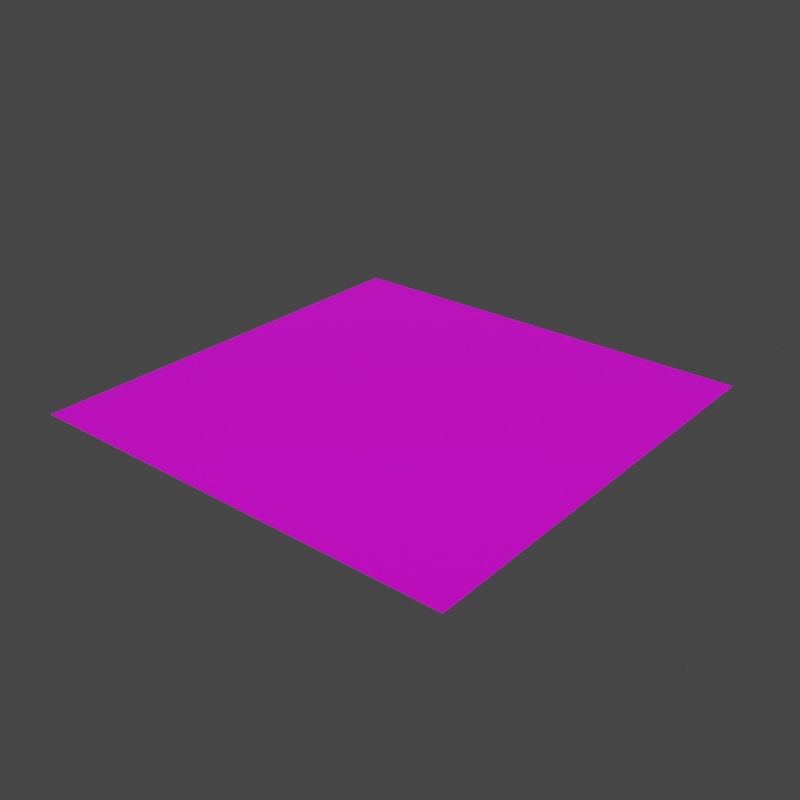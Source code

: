# Source: checkpoint.blend  (saved by Blender 3.0.42; exported with 4.5.12 LTS)
import bpy
from mathutils import Matrix  # noqa: F401  (used for matrix-valued properties, if any)

bpy.ops.wm.read_factory_settings(use_empty=True)
scene = bpy.context.scene
scene.name = 'Scene'

# ---- collections
col_collection = bpy.data.collections.new('Collection'); scene.collection.children.link(col_collection)

# ---- images (referenced by path relative to the original .blend; pixels are not part of the script)
import os
ASSET_DIR = os.environ.get("B2B_ASSET_DIR", "")  # directory of the original .blend (textures are referenced by path, not embedded)
HERE = os.path.dirname(os.path.abspath(__file__))  # packed textures are extracted next to this script under _unpacked/

def load_image(name, relpath, width, height, colorspace="sRGB"):
    """Load a texture the original file referenced (path relative to the .blend, or extracted next to this script)."""
    p = next((c for c in (os.path.join(HERE, relpath), os.path.join(ASSET_DIR, relpath)) if relpath and os.path.exists(c)), "")
    if p:
        img = bpy.data.images.load(p, check_existing=True)
        img.name = name
    else:  # same state as the original file: an image datablock whose file is absent (Cycles renders it pink)
        img = bpy.data.images.new(name, width, height)
        img.source = "FILE"
        img.filepath = "//" + (relpath or name)
    img.colorspace_settings.name = colorspace
    return img
img_checktex_png = load_image('checktex.png', 'Textures/checktex.png', 1024, 1024, 'sRGB')

# ---- materials (node trees are filled in below, after node groups)
mat_checktex1 = bpy.data.materials.new('checktex1')
mat_checktex1.use_backface_culling = True

# ---- material node trees
mat_checktex1.use_nodes = True; mat_checktex1.node_tree.nodes.clear()
_N = mat_checktex1.node_tree.nodes; _L = mat_checktex1.node_tree.links
n0 = _N.new('ShaderNodeBsdfPrincipled'); n0.name = 'Principled BSDF'; n0.location = (10, 300)
n0.distribution = 'GGX'
n0.subsurface_method = 'RANDOM_WALK_SKIN'
n0.inputs[3].default_value = 1.45
n0.inputs[27].default_value = (0.0, 0.0, 0.0, 1.0)
n0.inputs[28].default_value = 1.0
n1 = _N.new('ShaderNodeOutputMaterial'); n1.name = 'Material Output'; n1.location = (300, 300)
n2 = _N.new('ShaderNodeMapping'); n2.name = 'Mapping'; n2.location = (-434, 258)
n3 = _N.new('ShaderNodeTexCoord'); n3.name = 'Texture Coordinate'; n3.location = (-626, 222)
n4 = _N.new('ShaderNodeTexImage'); n4.name = 'Image Texture'; n4.location = (-260, 220)
n4.image = img_checktex_png
n4.interpolation = 'Closest'
_L.new(n0.outputs[0], n1.inputs[0])
_L.new(n3.outputs[2], n2.inputs[0])
_L.new(n2.outputs[0], n4.inputs[0])
_L.new(n4.outputs[0], n0.inputs[0])
_L.new(n4.outputs[1], n0.inputs[4])
n1.is_active_output = True

# ---- world
world_world = bpy.data.worlds.new('World'); scene.world = world_world
world_world.use_nodes = True; world_world.node_tree.nodes.clear()
_N = world_world.node_tree.nodes; _L = world_world.node_tree.links
n0 = _N.new('ShaderNodeOutputWorld'); n0.name = 'World Output'; n0.location = (300, 300)
n1 = _N.new('ShaderNodeBackground'); n1.name = 'Background'; n1.location = (10, 300)
n1.inputs[0].default_value = (0.05088, 0.05088, 0.05088, 1.0)
_L.new(n1.outputs[0], n0.inputs[0])
n0.is_active_output = True
world_world.color = (0.05088, 0.05088, 0.05088)
world_world.use_sun_shadow = False
world_world.sun_shadow_jitter_overblur = 0.0

# ---- meshes
me_plane = bpy.data.meshes.new('Plane')
me_plane.from_pydata([(-1.0, -1.0, 0.0), (1.0, -1.0, 0.0), (-1.0, 1.0, 0.0), (1.0, 1.0, 0.0)], [], [(0, 1, 3, 2)])
_uv = me_plane.uv_layers.new(name='UVMap')
_uv.uv.foreach_set('vector', [0.4167, 0.4167, 0.1667, 0.4167, 0.1667, 0.1667, 0.4167, 0.1667])
me_plane.materials.append(mat_checktex1)
me_plane.use_remesh_fix_poles = True
me_plane.use_remesh_preserve_attributes = False
me_plane.update()
me_plane_001 = bpy.data.meshes.new('Plane.001')
me_plane_001.from_pydata([(-1.0, -1.0, 0.0), (1.0, -1.0, 0.0), (-1.0, 1.0, 0.0), (1.0, 1.0, 0.0), (-0.4286, 0.4286, 0.0), (-0.4286, -0.4286, 0.0), (0.4286, -0.4286, 0.0), (0.4286, 0.4286, 0.0)], [], [(5, 4, 2, 0), (6, 5, 0, 1), (7, 6, 1, 3), (4, 7, 3, 2)])
_uv = me_plane_001.uv_layers.new(name='UVMap')
_uv.uv.foreach_set('vector', [0.1667, 0.1667, 0.1667, 0.4167, 0.0, 0.5833, 0.0, 0.0, 0.4167, 0.1667, 0.1667, 0.1667, 0.0, 0.0, 0.5833, 0.0, 0.4167, 0.4167, 0.4167, 0.1667, 0.5833, 0.0, 0.5833, 0.5833, 0.1667, 0.4167, 0.4167, 0.4167, 0.5833, 0.5833, 0.0, 0.5833])
me_plane_001.materials.append(mat_checktex1)
me_plane_001.use_remesh_fix_poles = True
me_plane_001.use_remesh_preserve_attributes = False
me_plane_001.update()

# ---- objects
ob_plane = bpy.data.objects.new('Plane', me_plane)
ob_plane_001 = bpy.data.objects.new('Plane.001', me_plane_001)

# ---- transforms, parenting, visibility, modifiers, constraints
ob_plane.location = (0.0, 0.0, 0.0)
ob_plane.scale = (0.4286, 0.4286, 1.0)
ob_plane_001.location = (0.0, 0.0, 0.0)

# ---- collection membership
col_collection.objects.link(ob_plane)
col_collection.objects.link(ob_plane_001)

# ---- scene / render settings (as saved in the file)
scene.frame_start = 1; scene.frame_end = 250; scene.frame_set(1)
scene.render.engine = 'CYCLES'
scene.render.resolution_x = 1080
scene.cycles.sampling_pattern = 'TABULATED_SOBOL'
scene.cycles.use_light_tree = False
scene.view_settings.view_transform = 'Filmic'
bpy.context.view_layer.update()

# ---- added for rendering (the .blend has no active camera and no usable light): camera, sun
cam_auto = bpy.data.cameras.new('AutoCamera')
cam_auto.lens = 50.0
cam_auto.sensor_width = 36.0
cam_auto.clip_end = 1000.0
ob_auto_camera = bpy.data.objects.new('AutoCamera', cam_auto)
scene.collection.objects.link(ob_auto_camera)
ob_auto_camera.location = (2.61693, -3.14032, 2.09354)
ob_auto_camera.rotation_euler = (1.09748, -7.21219e-08, 0.694738)
scene.camera = ob_auto_camera
light_auto_sun = bpy.data.lights.new('AutoSun', 'SUN')
light_auto_sun.energy = 3.0
light_auto_sun.angle = 0.0523599
ob_auto_sun = bpy.data.objects.new('AutoSun', light_auto_sun)
scene.collection.objects.link(ob_auto_sun)
ob_auto_sun.rotation_euler = (0.872665, 0.174533, 0.523599)
bpy.context.view_layer.update()
